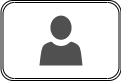

The diagram above was exported from draw.io. Its source (the exported page's mxGraphModel, read from the mxfile embedded in the PNG):
<mxGraphModel dx="782" dy="505" grid="1" gridSize="10" guides="1" tooltips="1" connect="1" arrows="1" fold="1" page="1" pageScale="1" pageWidth="1100" pageHeight="850" math="0" shadow="0">
  <root>
    <mxCell id="0" />
    <mxCell id="1" parent="0" />
    <mxCell id="VbZj4IjOyLBt1Dcf7CUi-2" value="" style="sketch=0;pointerEvents=1;shadow=0;dashed=0;html=1;strokeColor=none;labelPosition=center;verticalLabelPosition=bottom;verticalAlign=top;align=center;fillColor=#505050;shape=mxgraph.mscae.intune.account_portal" vertex="1" parent="1">
      <mxGeometry x="500" y="590" width="43" height="50" as="geometry" />
    </mxCell>
    <mxCell id="VbZj4IjOyLBt1Dcf7CUi-3" value="" style="shape=ext;double=1;rounded=1;whiteSpace=wrap;html=1;fillColor=none;" vertex="1" parent="1">
      <mxGeometry x="461.5" y="575" width="120" height="80" as="geometry" />
    </mxCell>
  </root>
</mxGraphModel>